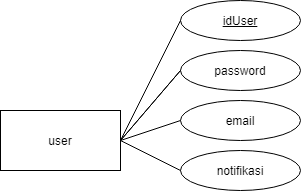

The diagram above was exported from draw.io. Its source (the exported page's mxGraphModel, read from the mxfile embedded in the PNG):
<mxGraphModel dx="2416" dy="2603" grid="1" gridSize="10" guides="1" tooltips="1" connect="1" arrows="1" fold="1" page="1" pageScale="1" pageWidth="850" pageHeight="1100" math="0" shadow="0">
  <root>
    <mxCell id="0" />
    <mxCell id="1" parent="0" />
    <mxCell id="2" value="user" style="rounded=0;whiteSpace=wrap;html=1;strokeColor=#000000;fillColor=#ffffff;" vertex="1" parent="1">
      <mxGeometry x="-1575" y="-220" width="120" height="60" as="geometry" />
    </mxCell>
    <mxCell id="3" value="&lt;u&gt;idUser&lt;/u&gt;" style="ellipse;whiteSpace=wrap;html=1;strokeColor=#000000;fillColor=#ffffff;" vertex="1" parent="1">
      <mxGeometry x="-1395" y="-330" width="120" height="40" as="geometry" />
    </mxCell>
    <mxCell id="4" value="" style="endArrow=none;html=1;entryX=0;entryY=0.5;entryDx=0;entryDy=0;exitX=1;exitY=0.5;exitDx=0;exitDy=0;" edge="1" source="2" target="3" parent="1">
      <mxGeometry width="50" height="50" relative="1" as="geometry">
        <mxPoint x="-1405" y="-200" as="sourcePoint" />
        <mxPoint x="-1355" y="-250" as="targetPoint" />
      </mxGeometry>
    </mxCell>
    <mxCell id="5" value="password" style="ellipse;whiteSpace=wrap;html=1;strokeColor=#000000;fillColor=#ffffff;" vertex="1" parent="1">
      <mxGeometry x="-1395" y="-280" width="120" height="40" as="geometry" />
    </mxCell>
    <mxCell id="6" value="" style="endArrow=none;html=1;entryX=0;entryY=0.5;entryDx=0;entryDy=0;exitX=1;exitY=0.5;exitDx=0;exitDy=0;" edge="1" source="2" parent="1">
      <mxGeometry width="50" height="50" relative="1" as="geometry">
        <mxPoint x="-1405" y="-200" as="sourcePoint" />
        <mxPoint x="-1395" y="-260" as="targetPoint" />
      </mxGeometry>
    </mxCell>
    <mxCell id="7" value="" style="endArrow=none;html=1;entryX=0;entryY=0.5;entryDx=0;entryDy=0;exitX=1;exitY=0.5;exitDx=0;exitDy=0;" edge="1" source="2" target="5" parent="1">
      <mxGeometry width="50" height="50" relative="1" as="geometry">
        <mxPoint x="-1395" y="-190" as="sourcePoint" />
        <mxPoint x="-1370" y="-210" as="targetPoint" />
      </mxGeometry>
    </mxCell>
    <mxCell id="8" value="email" style="ellipse;whiteSpace=wrap;html=1;strokeColor=#000000;fillColor=#ffffff;" vertex="1" parent="1">
      <mxGeometry x="-1395" y="-230" width="120" height="40" as="geometry" />
    </mxCell>
    <mxCell id="9" value="notifikasi" style="ellipse;whiteSpace=wrap;html=1;strokeColor=#000000;fillColor=#ffffff;" vertex="1" parent="1">
      <mxGeometry x="-1395" y="-180" width="120" height="40" as="geometry" />
    </mxCell>
    <mxCell id="10" value="" style="endArrow=none;html=1;entryX=0;entryY=0.5;entryDx=0;entryDy=0;exitX=1;exitY=0.5;exitDx=0;exitDy=0;" edge="1" source="2" target="8" parent="1">
      <mxGeometry width="50" height="50" relative="1" as="geometry">
        <mxPoint x="-1445" y="-180" as="sourcePoint" />
        <mxPoint x="-1385" y="-200" as="targetPoint" />
      </mxGeometry>
    </mxCell>
    <mxCell id="11" value="" style="endArrow=none;html=1;entryX=0;entryY=0.5;entryDx=0;entryDy=0;exitX=1;exitY=0.5;exitDx=0;exitDy=0;" edge="1" source="2" target="9" parent="1">
      <mxGeometry width="50" height="50" relative="1" as="geometry">
        <mxPoint x="-1445" y="-180" as="sourcePoint" />
        <mxPoint x="-1385" y="-100" as="targetPoint" />
      </mxGeometry>
    </mxCell>
  </root>
</mxGraphModel>